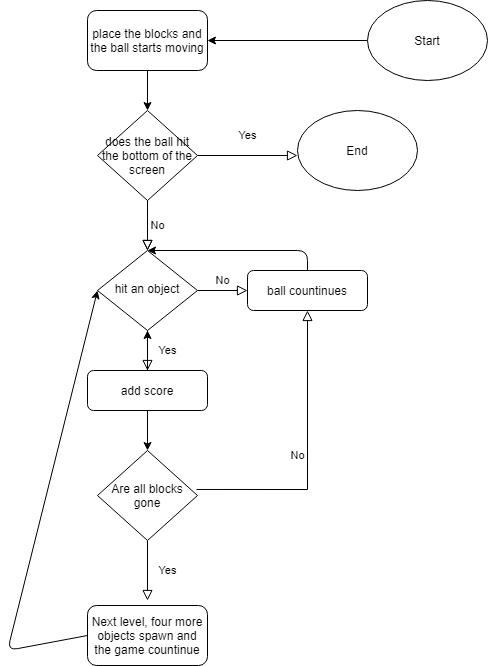

The diagram above was exported from draw.io. Its source (the exported page's mxGraphModel, read from the mxfile embedded in the PNG):
<mxGraphModel dx="1422" dy="1963" grid="1" gridSize="10" guides="1" tooltips="1" connect="1" arrows="1" fold="1" page="1" pageScale="1" pageWidth="827" pageHeight="1169" math="0" shadow="0">
  <root>
    <mxCell id="WIyWlLk6GJQsqaUBKTNV-0" />
    <mxCell id="WIyWlLk6GJQsqaUBKTNV-1" parent="WIyWlLk6GJQsqaUBKTNV-0" />
    <mxCell id="WIyWlLk6GJQsqaUBKTNV-2" value="" style="rounded=0;html=1;jettySize=auto;orthogonalLoop=1;fontSize=11;endArrow=block;endFill=0;endSize=8;strokeWidth=1;shadow=0;labelBackgroundColor=none;edgeStyle=orthogonalEdgeStyle;" parent="WIyWlLk6GJQsqaUBKTNV-1" target="WIyWlLk6GJQsqaUBKTNV-6" edge="1">
      <mxGeometry relative="1" as="geometry">
        <mxPoint x="220" y="120" as="sourcePoint" />
      </mxGeometry>
    </mxCell>
    <mxCell id="WIyWlLk6GJQsqaUBKTNV-4" value="Yes" style="rounded=0;html=1;jettySize=auto;orthogonalLoop=1;fontSize=11;endArrow=block;endFill=0;endSize=8;strokeWidth=1;shadow=0;labelBackgroundColor=none;edgeStyle=orthogonalEdgeStyle;" parent="WIyWlLk6GJQsqaUBKTNV-1" source="WIyWlLk6GJQsqaUBKTNV-6" edge="1">
      <mxGeometry y="20" relative="1" as="geometry">
        <mxPoint as="offset" />
        <mxPoint x="220" y="290" as="targetPoint" />
      </mxGeometry>
    </mxCell>
    <mxCell id="WIyWlLk6GJQsqaUBKTNV-5" value="No" style="edgeStyle=orthogonalEdgeStyle;rounded=0;html=1;jettySize=auto;orthogonalLoop=1;fontSize=11;endArrow=block;endFill=0;endSize=8;strokeWidth=1;shadow=0;labelBackgroundColor=none;" parent="WIyWlLk6GJQsqaUBKTNV-1" source="WIyWlLk6GJQsqaUBKTNV-6" target="WIyWlLk6GJQsqaUBKTNV-7" edge="1">
      <mxGeometry y="10" relative="1" as="geometry">
        <mxPoint as="offset" />
      </mxGeometry>
    </mxCell>
    <mxCell id="WIyWlLk6GJQsqaUBKTNV-6" value="hit an object" style="rhombus;whiteSpace=wrap;html=1;shadow=0;fontFamily=Helvetica;fontSize=12;align=center;strokeWidth=1;spacing=6;spacingTop=-4;" parent="WIyWlLk6GJQsqaUBKTNV-1" vertex="1">
      <mxGeometry x="170" y="170" width="100" height="80" as="geometry" />
    </mxCell>
    <mxCell id="WIyWlLk6GJQsqaUBKTNV-7" value="ball countinues" style="rounded=1;whiteSpace=wrap;html=1;fontSize=12;glass=0;strokeWidth=1;shadow=0;" parent="WIyWlLk6GJQsqaUBKTNV-1" vertex="1">
      <mxGeometry x="320" y="190" width="120" height="40" as="geometry" />
    </mxCell>
    <mxCell id="8VWuhkb8Lwe-EfEsnZ3Y-5" style="edgeStyle=orthogonalEdgeStyle;rounded=0;orthogonalLoop=1;jettySize=auto;html=1;entryX=0.5;entryY=0;entryDx=0;entryDy=0;" edge="1" parent="WIyWlLk6GJQsqaUBKTNV-1" source="WIyWlLk6GJQsqaUBKTNV-12" target="8VWuhkb8Lwe-EfEsnZ3Y-4">
      <mxGeometry relative="1" as="geometry" />
    </mxCell>
    <mxCell id="8VWuhkb8Lwe-EfEsnZ3Y-15" value="" style="edgeStyle=orthogonalEdgeStyle;rounded=0;orthogonalLoop=1;jettySize=auto;html=1;" edge="1" parent="WIyWlLk6GJQsqaUBKTNV-1" source="WIyWlLk6GJQsqaUBKTNV-12" target="WIyWlLk6GJQsqaUBKTNV-6">
      <mxGeometry relative="1" as="geometry" />
    </mxCell>
    <mxCell id="WIyWlLk6GJQsqaUBKTNV-12" value="add score" style="rounded=1;whiteSpace=wrap;html=1;fontSize=12;glass=0;strokeWidth=1;shadow=0;" parent="WIyWlLk6GJQsqaUBKTNV-1" vertex="1">
      <mxGeometry x="160" y="290" width="120" height="40" as="geometry" />
    </mxCell>
    <mxCell id="8VWuhkb8Lwe-EfEsnZ3Y-3" style="edgeStyle=orthogonalEdgeStyle;rounded=0;orthogonalLoop=1;jettySize=auto;html=1;" edge="1" parent="WIyWlLk6GJQsqaUBKTNV-1" source="8VWuhkb8Lwe-EfEsnZ3Y-0" target="8VWuhkb8Lwe-EfEsnZ3Y-2">
      <mxGeometry relative="1" as="geometry" />
    </mxCell>
    <mxCell id="8VWuhkb8Lwe-EfEsnZ3Y-0" value="Start" style="ellipse;whiteSpace=wrap;html=1;" vertex="1" parent="WIyWlLk6GJQsqaUBKTNV-1">
      <mxGeometry x="440" y="-80" width="120" height="80" as="geometry" />
    </mxCell>
    <mxCell id="8VWuhkb8Lwe-EfEsnZ3Y-1" value="" style="endArrow=classic;html=1;exitX=0.5;exitY=0;exitDx=0;exitDy=0;" edge="1" parent="WIyWlLk6GJQsqaUBKTNV-1" source="WIyWlLk6GJQsqaUBKTNV-7">
      <mxGeometry width="50" height="50" relative="1" as="geometry">
        <mxPoint x="390" y="240" as="sourcePoint" />
        <mxPoint x="220" y="170" as="targetPoint" />
        <Array as="points">
          <mxPoint x="380" y="170" />
        </Array>
      </mxGeometry>
    </mxCell>
    <mxCell id="8VWuhkb8Lwe-EfEsnZ3Y-11" style="edgeStyle=orthogonalEdgeStyle;rounded=0;orthogonalLoop=1;jettySize=auto;html=1;exitX=0.5;exitY=1;exitDx=0;exitDy=0;" edge="1" parent="WIyWlLk6GJQsqaUBKTNV-1" source="8VWuhkb8Lwe-EfEsnZ3Y-2" target="8VWuhkb8Lwe-EfEsnZ3Y-10">
      <mxGeometry relative="1" as="geometry" />
    </mxCell>
    <mxCell id="8VWuhkb8Lwe-EfEsnZ3Y-2" value="place the blocks and the ball starts moving" style="rounded=1;whiteSpace=wrap;html=1;" vertex="1" parent="WIyWlLk6GJQsqaUBKTNV-1">
      <mxGeometry x="160" y="-70" width="120" height="60" as="geometry" />
    </mxCell>
    <mxCell id="8VWuhkb8Lwe-EfEsnZ3Y-4" value="Are all blocks&lt;br&gt;gone" style="rhombus;whiteSpace=wrap;html=1;" vertex="1" parent="WIyWlLk6GJQsqaUBKTNV-1">
      <mxGeometry x="170" y="370" width="100" height="90" as="geometry" />
    </mxCell>
    <mxCell id="8VWuhkb8Lwe-EfEsnZ3Y-6" value="No" style="edgeStyle=orthogonalEdgeStyle;rounded=0;html=1;jettySize=auto;orthogonalLoop=1;fontSize=11;endArrow=block;endFill=0;endSize=8;strokeWidth=1;shadow=0;labelBackgroundColor=none;exitX=0.99;exitY=0.433;exitDx=0;exitDy=0;exitPerimeter=0;entryX=0.5;entryY=1;entryDx=0;entryDy=0;" edge="1" parent="WIyWlLk6GJQsqaUBKTNV-1" source="8VWuhkb8Lwe-EfEsnZ3Y-4" target="WIyWlLk6GJQsqaUBKTNV-7">
      <mxGeometry y="10" relative="1" as="geometry">
        <mxPoint as="offset" />
        <mxPoint x="280" y="220" as="sourcePoint" />
        <mxPoint x="330" y="220" as="targetPoint" />
      </mxGeometry>
    </mxCell>
    <mxCell id="8VWuhkb8Lwe-EfEsnZ3Y-8" value="Yes" style="rounded=0;html=1;jettySize=auto;orthogonalLoop=1;fontSize=11;endArrow=block;endFill=0;endSize=8;strokeWidth=1;shadow=0;labelBackgroundColor=none;edgeStyle=orthogonalEdgeStyle;exitX=0.5;exitY=1;exitDx=0;exitDy=0;" edge="1" parent="WIyWlLk6GJQsqaUBKTNV-1" source="8VWuhkb8Lwe-EfEsnZ3Y-4">
      <mxGeometry y="20" relative="1" as="geometry">
        <mxPoint as="offset" />
        <mxPoint x="230" y="260" as="sourcePoint" />
        <mxPoint x="220" y="520" as="targetPoint" />
      </mxGeometry>
    </mxCell>
    <mxCell id="8VWuhkb8Lwe-EfEsnZ3Y-9" value="Next level, four more objects spawn and the game countinue" style="rounded=1;whiteSpace=wrap;html=1;" vertex="1" parent="WIyWlLk6GJQsqaUBKTNV-1">
      <mxGeometry x="160" y="525" width="120" height="60" as="geometry" />
    </mxCell>
    <mxCell id="8VWuhkb8Lwe-EfEsnZ3Y-10" value="does the ball hit the bottom of the screen" style="rhombus;whiteSpace=wrap;html=1;" vertex="1" parent="WIyWlLk6GJQsqaUBKTNV-1">
      <mxGeometry x="170" y="30" width="100" height="90" as="geometry" />
    </mxCell>
    <mxCell id="8VWuhkb8Lwe-EfEsnZ3Y-12" value="" style="endArrow=classic;html=1;exitX=0;exitY=0.5;exitDx=0;exitDy=0;entryX=0;entryY=0.5;entryDx=0;entryDy=0;" edge="1" parent="WIyWlLk6GJQsqaUBKTNV-1" source="8VWuhkb8Lwe-EfEsnZ3Y-9" target="WIyWlLk6GJQsqaUBKTNV-6">
      <mxGeometry width="50" height="50" relative="1" as="geometry">
        <mxPoint x="100" y="570" as="sourcePoint" />
        <mxPoint x="150" y="520" as="targetPoint" />
        <Array as="points">
          <mxPoint x="80" y="570" />
        </Array>
      </mxGeometry>
    </mxCell>
    <mxCell id="8VWuhkb8Lwe-EfEsnZ3Y-14" value="No" style="edgeStyle=orthogonalEdgeStyle;rounded=0;html=1;jettySize=auto;orthogonalLoop=1;fontSize=11;endArrow=block;endFill=0;endSize=8;strokeWidth=1;shadow=0;labelBackgroundColor=none;entryX=0.5;entryY=0;entryDx=0;entryDy=0;exitX=0.5;exitY=1;exitDx=0;exitDy=0;" edge="1" parent="WIyWlLk6GJQsqaUBKTNV-1" source="8VWuhkb8Lwe-EfEsnZ3Y-10" target="WIyWlLk6GJQsqaUBKTNV-6">
      <mxGeometry y="10" relative="1" as="geometry">
        <mxPoint as="offset" />
        <mxPoint x="230" y="120" as="sourcePoint" />
        <mxPoint x="330" y="220" as="targetPoint" />
      </mxGeometry>
    </mxCell>
    <mxCell id="8VWuhkb8Lwe-EfEsnZ3Y-17" value="Yes" style="rounded=0;html=1;jettySize=auto;orthogonalLoop=1;fontSize=11;endArrow=block;endFill=0;endSize=8;strokeWidth=1;shadow=0;labelBackgroundColor=none;edgeStyle=orthogonalEdgeStyle;exitX=1;exitY=0.5;exitDx=0;exitDy=0;" edge="1" parent="WIyWlLk6GJQsqaUBKTNV-1" source="8VWuhkb8Lwe-EfEsnZ3Y-10">
      <mxGeometry y="20" relative="1" as="geometry">
        <mxPoint as="offset" />
        <mxPoint x="230" y="470" as="sourcePoint" />
        <mxPoint x="370" y="75" as="targetPoint" />
      </mxGeometry>
    </mxCell>
    <mxCell id="8VWuhkb8Lwe-EfEsnZ3Y-18" value="End" style="ellipse;whiteSpace=wrap;html=1;" vertex="1" parent="WIyWlLk6GJQsqaUBKTNV-1">
      <mxGeometry x="370" y="30" width="120" height="80" as="geometry" />
    </mxCell>
  </root>
</mxGraphModel>